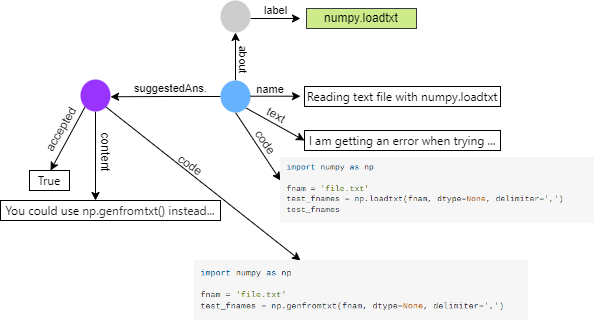

The diagram above was exported from draw.io. Its source (the exported page's mxGraphModel, read from the mxfile embedded in the PNG):
<mxGraphModel dx="575" dy="514" grid="1" gridSize="10" guides="1" tooltips="1" connect="1" arrows="1" fold="1" page="1" pageScale="1" pageWidth="827" pageHeight="1169" math="0" shadow="0">
  <root>
    <mxCell id="0" />
    <mxCell id="1" parent="0" />
    <mxCell id="8LqC-tz4MFg43EOfx6qk-10" value="&#10;&lt;span style=&quot;color: rgb(0, 0, 0); font-family: Helvetica; font-size: 11px; font-style: normal; font-variant-ligatures: normal; font-variant-caps: normal; font-weight: 400; letter-spacing: normal; orphans: 2; text-align: center; text-indent: 0px; text-transform: none; widows: 2; word-spacing: 0px; -webkit-text-stroke-width: 0px; background-color: rgb(255, 255, 255); text-decoration-thickness: initial; text-decoration-style: initial; text-decoration-color: initial; float: none; display: inline !important;&quot;&gt;name&lt;/span&gt;&#10;&#10;" style="text;html=1;strokeColor=none;fillColor=none;align=center;verticalAlign=middle;whiteSpace=wrap;rounded=0;" vertex="1" parent="1">
      <mxGeometry x="240" y="181" width="60" height="30" as="geometry" />
    </mxCell>
    <mxCell id="8LqC-tz4MFg43EOfx6qk-1" value="label" style="edgeStyle=orthogonalEdgeStyle;rounded=0;orthogonalLoop=1;jettySize=auto;html=1;exitX=1;exitY=0.5;exitDx=0;exitDy=0;" edge="1" parent="1">
      <mxGeometry y="8" relative="1" as="geometry">
        <mxPoint x="300" y="118" as="targetPoint" />
        <mxPoint x="250.0000000000017" y="118" as="sourcePoint" />
        <mxPoint as="offset" />
      </mxGeometry>
    </mxCell>
    <mxCell id="8LqC-tz4MFg43EOfx6qk-2" value="" style="ellipse;whiteSpace=wrap;html=1;strokeColor=none;fillColor=#CCCCCC;fontStyle=1" vertex="1" parent="1">
      <mxGeometry x="220" y="100" width="30" height="32" as="geometry" />
    </mxCell>
    <mxCell id="8LqC-tz4MFg43EOfx6qk-3" value="numpy.loadtxt" style="rounded=0;whiteSpace=wrap;html=1;fillColor=#cdeb8b;strokeColor=#36393d;" vertex="1" parent="1">
      <mxGeometry x="306" y="108" width="110" height="20" as="geometry" />
    </mxCell>
    <mxCell id="8LqC-tz4MFg43EOfx6qk-5" value="" style="edgeStyle=orthogonalEdgeStyle;rounded=0;orthogonalLoop=1;jettySize=auto;html=1;exitX=0.5;exitY=0;exitDx=0;exitDy=0;entryX=0.5;entryY=1;entryDx=0;entryDy=0;" edge="1" parent="1" source="8LqC-tz4MFg43EOfx6qk-4" target="8LqC-tz4MFg43EOfx6qk-2">
      <mxGeometry relative="1" as="geometry" />
    </mxCell>
    <mxCell id="8LqC-tz4MFg43EOfx6qk-13" style="rounded=0;orthogonalLoop=1;jettySize=auto;html=1;exitX=1;exitY=1;exitDx=0;exitDy=0;entryX=0;entryY=0.5;entryDx=0;entryDy=0;" edge="1" parent="1" source="8LqC-tz4MFg43EOfx6qk-4" target="8LqC-tz4MFg43EOfx6qk-12">
      <mxGeometry relative="1" as="geometry" />
    </mxCell>
    <mxCell id="8LqC-tz4MFg43EOfx6qk-15" style="rounded=0;orthogonalLoop=1;jettySize=auto;html=1;exitX=0.5;exitY=1;exitDx=0;exitDy=0;" edge="1" parent="1" source="8LqC-tz4MFg43EOfx6qk-4">
      <mxGeometry relative="1" as="geometry">
        <mxPoint x="280" y="280" as="targetPoint" />
      </mxGeometry>
    </mxCell>
    <mxCell id="8LqC-tz4MFg43EOfx6qk-18" style="edgeStyle=orthogonalEdgeStyle;rounded=0;orthogonalLoop=1;jettySize=auto;html=1;exitX=0;exitY=0.5;exitDx=0;exitDy=0;" edge="1" parent="1" source="8LqC-tz4MFg43EOfx6qk-4">
      <mxGeometry relative="1" as="geometry">
        <mxPoint x="110" y="196.28571428571433" as="targetPoint" />
      </mxGeometry>
    </mxCell>
    <mxCell id="8LqC-tz4MFg43EOfx6qk-19" value="suggestedAns." style="edgeLabel;html=1;align=center;verticalAlign=middle;resizable=0;points=[];" vertex="1" connectable="0" parent="8LqC-tz4MFg43EOfx6qk-18">
      <mxGeometry x="0.1978" y="1" relative="1" as="geometry">
        <mxPoint x="15" y="-10" as="offset" />
      </mxGeometry>
    </mxCell>
    <mxCell id="8LqC-tz4MFg43EOfx6qk-4" value="" style="ellipse;whiteSpace=wrap;html=1;strokeColor=none;fillColor=#66B2FF;fontStyle=1" vertex="1" parent="1">
      <mxGeometry x="220" y="180" width="30" height="32" as="geometry" />
    </mxCell>
    <mxCell id="8LqC-tz4MFg43EOfx6qk-6" value="&#10;&lt;span style=&quot;color: rgb(0, 0, 0); font-family: Helvetica; font-size: 11px; font-style: normal; font-variant-ligatures: normal; font-variant-caps: normal; font-weight: 400; letter-spacing: normal; orphans: 2; text-align: center; text-indent: 0px; text-transform: none; widows: 2; word-spacing: 0px; -webkit-text-stroke-width: 0px; background-color: rgb(255, 255, 255); text-decoration-thickness: initial; text-decoration-style: initial; text-decoration-color: initial; float: none; display: inline !important;&quot;&gt;about&lt;/span&gt;&#10;&#10;" style="text;html=1;strokeColor=none;fillColor=none;align=center;verticalAlign=middle;whiteSpace=wrap;rounded=0;rotation=90;" vertex="1" parent="1">
      <mxGeometry x="206" y="155" width="60" height="10" as="geometry" />
    </mxCell>
    <mxCell id="8LqC-tz4MFg43EOfx6qk-8" value="" style="edgeStyle=orthogonalEdgeStyle;rounded=0;orthogonalLoop=1;jettySize=auto;html=1;exitX=1;exitY=0.5;exitDx=0;exitDy=0;" edge="1" parent="1">
      <mxGeometry x="-0.2" y="6" relative="1" as="geometry">
        <mxPoint x="300" y="195.70999999999998" as="targetPoint" />
        <mxPoint x="250.0000000000017" y="195.70999999999998" as="sourcePoint" />
        <mxPoint as="offset" />
      </mxGeometry>
    </mxCell>
    <mxCell id="8LqC-tz4MFg43EOfx6qk-11" value="&lt;h1 style=&quot;margin-top: 0px; margin-right: 0px; margin-left: 0px; padding: 0px; border: 0px; font-variant-numeric: inherit; font-variant-east-asian: inherit; font-variant-alternates: inherit; font-weight: inherit; font-stretch: inherit; line-height: 1.3; font-family: -apple-system, BlinkMacSystemFont, &amp;quot;Segoe UI Adjusted&amp;quot;, &amp;quot;Segoe UI&amp;quot;, &amp;quot;Liberation Sans&amp;quot;, sans-serif; font-optical-sizing: inherit; font-kerning: inherit; font-feature-settings: inherit; font-variation-settings: inherit; vertical-align: baseline; box-sizing: inherit; text-align: left; background-color: rgb(255, 255, 255); margin-bottom: var(--su8)  !important; font-size: var(--fs-headline1)  !important; flex: 1 1 auto !important; overflow-wrap: break-word !important;&quot; class=&quot;fs-headline1 ow-break-word mb8 flex--item fl1&quot;&gt;&lt;a style=&quot;margin: 0px; padding: 0px; border: 0px; font-style: inherit; font-variant: inherit; font-stretch: inherit; line-height: 1.35; font-family: var(--theme-post-title-font-family); font-optical-sizing: inherit; font-kerning: inherit; font-feature-settings: inherit; font-variation-settings: inherit; font-size: var(--fs-headline1); vertical-align: baseline; --_li-fc:var(--theme-link-color); --_li-fc-hover:var(--theme-link-color-hover); --_li-fc-visited:var(--theme-link-color-visited); cursor: pointer; text-decoration-line: none; user-select: auto; box-sizing: inherit;&quot; class=&quot;question-hyperlink&quot; href=&quot;https://stackoverflow.com/questions/38655983/reading-text-file-with-numpy-loadtxt&quot;&gt;&lt;font color=&quot;#000000&quot;&gt;Reading text file with numpy.loadtxt&lt;/font&gt;&lt;/a&gt;&lt;/h1&gt;" style="rounded=0;whiteSpace=wrap;html=1;fillColor=none;strokeColor=default;gradientColor=none;" vertex="1" parent="1">
      <mxGeometry x="304" y="186" width="196" height="20" as="geometry" />
    </mxCell>
    <mxCell id="8LqC-tz4MFg43EOfx6qk-12" value="&lt;h1 class=&quot;fs-headline1 ow-break-word mb8 flex--item fl1&quot; style=&quot;margin-top: 0px; margin-right: 0px; margin-left: 0px; padding: 0px; border: 0px; font-variant-numeric: inherit; font-variant-east-asian: inherit; font-variant-alternates: inherit; font-weight: inherit; font-stretch: inherit; line-height: 1.3; font-family: -apple-system, BlinkMacSystemFont, &amp;quot;Segoe UI Adjusted&amp;quot;, &amp;quot;Segoe UI&amp;quot;, &amp;quot;Liberation Sans&amp;quot;, sans-serif; font-optical-sizing: inherit; font-kerning: inherit; font-feature-settings: inherit; font-variation-settings: inherit; vertical-align: baseline; box-sizing: inherit; text-align: left; background-color: rgb(255, 255, 255); margin-bottom: var(--su8)  !important; font-size: var(--fs-headline1)  !important; flex: 1 1 auto !important; overflow-wrap: break-word !important;&quot;&gt;I am getting an error when trying ...&lt;br&gt;&lt;/h1&gt;" style="rounded=0;whiteSpace=wrap;html=1;fillColor=none;strokeColor=default;gradientColor=none;" vertex="1" parent="1">
      <mxGeometry x="304" y="230" width="196" height="20" as="geometry" />
    </mxCell>
    <mxCell id="8LqC-tz4MFg43EOfx6qk-14" value="text" style="text;html=1;strokeColor=none;fillColor=none;align=center;verticalAlign=middle;whiteSpace=wrap;rounded=0;rotation=30;" vertex="1" parent="1">
      <mxGeometry x="246" y="200" width="60" height="30" as="geometry" />
    </mxCell>
    <mxCell id="8LqC-tz4MFg43EOfx6qk-16" value="" style="shape=image;verticalLabelPosition=bottom;labelBackgroundColor=default;verticalAlign=top;aspect=fixed;imageAspect=0;image=data:image/png,(base64 omitted: 8512 chars);" vertex="1" parent="1">
      <mxGeometry x="280" y="257" width="314" height="66.31" as="geometry" />
    </mxCell>
    <mxCell id="8LqC-tz4MFg43EOfx6qk-17" value="code" style="text;html=1;strokeColor=none;fillColor=none;align=center;verticalAlign=middle;whiteSpace=wrap;rounded=0;rotation=56;" vertex="1" parent="1">
      <mxGeometry x="235" y="227" width="60" height="30" as="geometry" />
    </mxCell>
    <mxCell id="8LqC-tz4MFg43EOfx6qk-21" style="edgeStyle=orthogonalEdgeStyle;rounded=0;orthogonalLoop=1;jettySize=auto;html=1;exitX=0.5;exitY=1;exitDx=0;exitDy=0;" edge="1" parent="1" source="8LqC-tz4MFg43EOfx6qk-20">
      <mxGeometry relative="1" as="geometry">
        <mxPoint x="95" y="299.9999999999999" as="targetPoint" />
      </mxGeometry>
    </mxCell>
    <mxCell id="8LqC-tz4MFg43EOfx6qk-22" style="rounded=0;orthogonalLoop=1;jettySize=auto;html=1;exitX=0;exitY=1;exitDx=0;exitDy=0;" edge="1" parent="1" source="8LqC-tz4MFg43EOfx6qk-20">
      <mxGeometry relative="1" as="geometry">
        <mxPoint x="50" y="269.9999999999999" as="targetPoint" />
      </mxGeometry>
    </mxCell>
    <mxCell id="8LqC-tz4MFg43EOfx6qk-27" style="rounded=0;orthogonalLoop=1;jettySize=auto;html=1;exitX=1;exitY=1;exitDx=0;exitDy=0;" edge="1" parent="1" source="8LqC-tz4MFg43EOfx6qk-20">
      <mxGeometry relative="1" as="geometry">
        <mxPoint x="300" y="360" as="targetPoint" />
      </mxGeometry>
    </mxCell>
    <mxCell id="8LqC-tz4MFg43EOfx6qk-20" value="" style="ellipse;whiteSpace=wrap;html=1;strokeColor=none;fillColor=#9933FF;fontStyle=1" vertex="1" parent="1">
      <mxGeometry x="80" y="179" width="30" height="32" as="geometry" />
    </mxCell>
    <mxCell id="8LqC-tz4MFg43EOfx6qk-23" value="content" style="text;html=1;strokeColor=none;fillColor=none;align=center;verticalAlign=middle;whiteSpace=wrap;rounded=0;rotation=90;" vertex="1" parent="1">
      <mxGeometry x="75" y="237" width="60" height="30" as="geometry" />
    </mxCell>
    <mxCell id="8LqC-tz4MFg43EOfx6qk-24" value="accepted" style="text;html=1;strokeColor=none;fillColor=none;align=center;verticalAlign=middle;whiteSpace=wrap;rounded=0;rotation=-60;" vertex="1" parent="1">
      <mxGeometry x="31" y="214" width="60" height="30" as="geometry" />
    </mxCell>
    <mxCell id="8LqC-tz4MFg43EOfx6qk-25" value="&lt;h1 class=&quot;fs-headline1 ow-break-word mb8 flex--item fl1&quot; style=&quot;margin-top: 0px; margin-right: 0px; margin-left: 0px; padding: 0px; border: 0px; font-variant-numeric: inherit; font-variant-east-asian: inherit; font-variant-alternates: inherit; font-weight: inherit; font-stretch: inherit; line-height: 1.3; font-family: -apple-system, BlinkMacSystemFont, &amp;quot;Segoe UI Adjusted&amp;quot;, &amp;quot;Segoe UI&amp;quot;, &amp;quot;Liberation Sans&amp;quot;, sans-serif; font-optical-sizing: inherit; font-kerning: inherit; font-feature-settings: inherit; font-variation-settings: inherit; vertical-align: baseline; box-sizing: inherit; text-align: left; background-color: rgb(255, 255, 255); margin-bottom: var(--su8)  !important; font-size: var(--fs-headline1)  !important; flex: 1 1 auto !important; overflow-wrap: break-word !important;&quot;&gt;True&lt;/h1&gt;" style="rounded=0;whiteSpace=wrap;html=1;fillColor=none;strokeColor=default;gradientColor=none;" vertex="1" parent="1">
      <mxGeometry x="29" y="270" width="40" height="20" as="geometry" />
    </mxCell>
    <mxCell id="8LqC-tz4MFg43EOfx6qk-26" value="&lt;h1 class=&quot;fs-headline1 ow-break-word mb8 flex--item fl1&quot; style=&quot;margin-top: 0px; margin-right: 0px; margin-left: 0px; padding: 0px; border: 0px; font-variant-numeric: inherit; font-variant-east-asian: inherit; font-variant-alternates: inherit; font-weight: inherit; font-stretch: inherit; line-height: 1.3; font-family: -apple-system, BlinkMacSystemFont, &amp;quot;Segoe UI Adjusted&amp;quot;, &amp;quot;Segoe UI&amp;quot;, &amp;quot;Liberation Sans&amp;quot;, sans-serif; font-optical-sizing: inherit; font-kerning: inherit; font-feature-settings: inherit; font-variation-settings: inherit; vertical-align: baseline; box-sizing: inherit; text-align: left; background-color: rgb(255, 255, 255); margin-bottom: var(--su8)  !important; font-size: var(--fs-headline1)  !important; flex: 1 1 auto !important; overflow-wrap: break-word !important;&quot;&gt;You could use&amp;nbsp;&lt;code style=&quot;margin: 0px; padding: var(--su2) var(--su4); border: 0px; font-variant-numeric: inherit; font-variant-east-asian: inherit; font-variant-alternates: inherit; font-stretch: inherit; line-height: inherit; font-family: var(--ff-mono); font-optical-sizing: inherit; font-kerning: inherit; font-feature-settings: inherit; font-variation-settings: inherit; font-size: var(--_pr-code-fs); vertical-align: baseline; box-sizing: inherit; background-color: var(--black-075); color: rgb(35, 38, 41); border-radius: var(--br-sm);&quot;&gt;np.genfromtxt()&lt;/code&gt;&lt;span style=&quot;color: rgb(35, 38, 41);&quot;&gt;&amp;nbsp;instead...&lt;/span&gt;&lt;br&gt;&lt;/h1&gt;" style="rounded=0;whiteSpace=wrap;html=1;fillColor=none;strokeColor=default;gradientColor=none;" vertex="1" parent="1">
      <mxGeometry y="300" width="220" height="20" as="geometry" />
    </mxCell>
    <mxCell id="8LqC-tz4MFg43EOfx6qk-28" value="code" style="text;html=1;strokeColor=none;fillColor=none;align=center;verticalAlign=middle;whiteSpace=wrap;rounded=0;rotation=35;" vertex="1" parent="1">
      <mxGeometry x="160" y="250" width="60" height="30" as="geometry" />
    </mxCell>
    <mxCell id="8LqC-tz4MFg43EOfx6qk-29" value="" style="shape=image;verticalLabelPosition=bottom;labelBackgroundColor=default;verticalAlign=top;aspect=fixed;imageAspect=0;image=data:image/png,(base64 omitted: 7720 chars);" vertex="1" parent="1">
      <mxGeometry x="193.75" y="360" width="334.5" height="62.53" as="geometry" />
    </mxCell>
  </root>
</mxGraphModel>